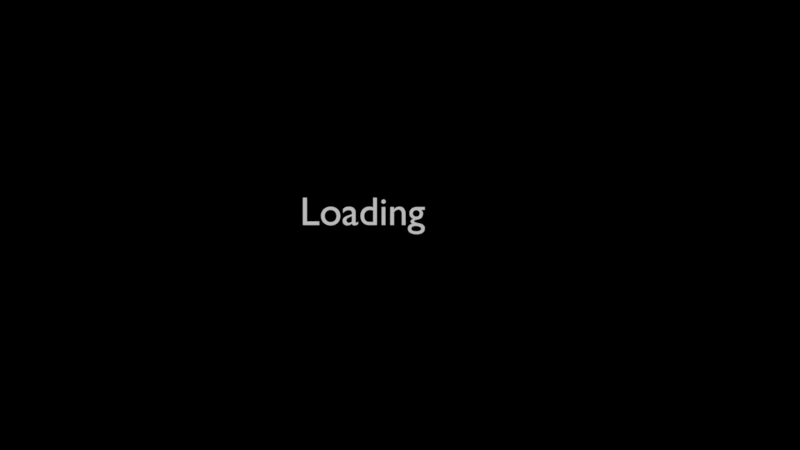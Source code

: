 # Source: ToTheSurface.blend  (saved by Blender 2.79.1; exported with 4.5.12 LTS)
import bpy
from mathutils import Matrix  # noqa: F401  (used for matrix-valued properties, if any)

bpy.ops.wm.read_factory_settings(use_empty=True)
scene = bpy.context.scene
scene.name = 'Scene'

# ---- collections
col_collection_1 = bpy.data.collections.new('Collection 1'); scene.collection.children.link(col_collection_1)

# ---- world
world_world = bpy.data.worlds.new('World'); scene.world = world_world
world_world.color = (0.0, 0.0, 0.0)
world_world.use_sun_shadow = False
world_world.sun_shadow_jitter_overblur = 0.0
world_world.cycles.sampling_method = 'MANUAL'

# ---- cameras
cam_camera = bpy.data.cameras.new('Camera')
cam_camera.type = 'ORTHO'
cam_camera.clip_end = 100.0
cam_camera.lens = 35.0
cam_camera.sensor_width = 32.0
cam_camera.sensor_height = 18.0
cam_camera.ortho_scale = 20.0
cam_camera.dof.focus_distance = 0.0
cam_camera.dof.aperture_fstop = 128.0

# ---- curves / text
txt_text = bpy.data.curves.new('Text', 'FONT')
txt_text.dimensions = '2D'
txt_text.body = 'Loading'
txt_text.use_path_clamp = True
txt_text.bevel_resolution = 0

# ---- objects
ob_text = bpy.data.objects.new('Text', txt_text)
ob_camera = bpy.data.objects.new('Camera', cam_camera)

# ---- transforms, parenting, visibility, modifiers, constraints
ob_text.location = (-2.5, 0.0, 0.0)
ob_text.lineart.crease_threshold = 0.0
ob_camera.location = (0.0, 0.0, 7.0)
ob_camera.lock_rotations_4d = False
ob_camera.empty_display_type = 'ARROWS'
ob_camera.color = (0.0, 0.0, 0.0, 0.0)
ob_camera.display_type = 'WIRE'
ob_camera.lineart.crease_threshold = 0.0

# ---- collection membership
col_collection_1.objects.link(ob_text)
col_collection_1.objects.link(ob_camera)

# ---- scene / render settings (as saved in the file)
scene.camera = ob_camera
scene.frame_start = 1; scene.frame_end = 250; scene.frame_set(1)
scene.render.engine = 'BLENDER_EEVEE_NEXT'
scene.render.resolution_percentage = 50
scene.render.dither_intensity = 0.0
scene.cycles.use_denoising = False
scene.cycles.samples = 128
scene.cycles.sampling_pattern = 'TABULATED_SOBOL'
scene.cycles.use_adaptive_sampling = False
scene.cycles.use_light_tree = False
scene.cycles.blur_glossy = 0.0
scene.cycles.sample_clamp_indirect = 0.0
scene.view_settings.view_transform = 'Standard'
bpy.context.view_layer.update()

# ---- added for rendering (the .blend has no usable light): sun
light_auto_sun = bpy.data.lights.new('AutoSun', 'SUN')
light_auto_sun.energy = 3.0
light_auto_sun.angle = 0.0523599
ob_auto_sun = bpy.data.objects.new('AutoSun', light_auto_sun)
scene.collection.objects.link(ob_auto_sun)
ob_auto_sun.rotation_euler = (0.872665, 0.174533, 0.523599)
bpy.context.view_layer.update()

